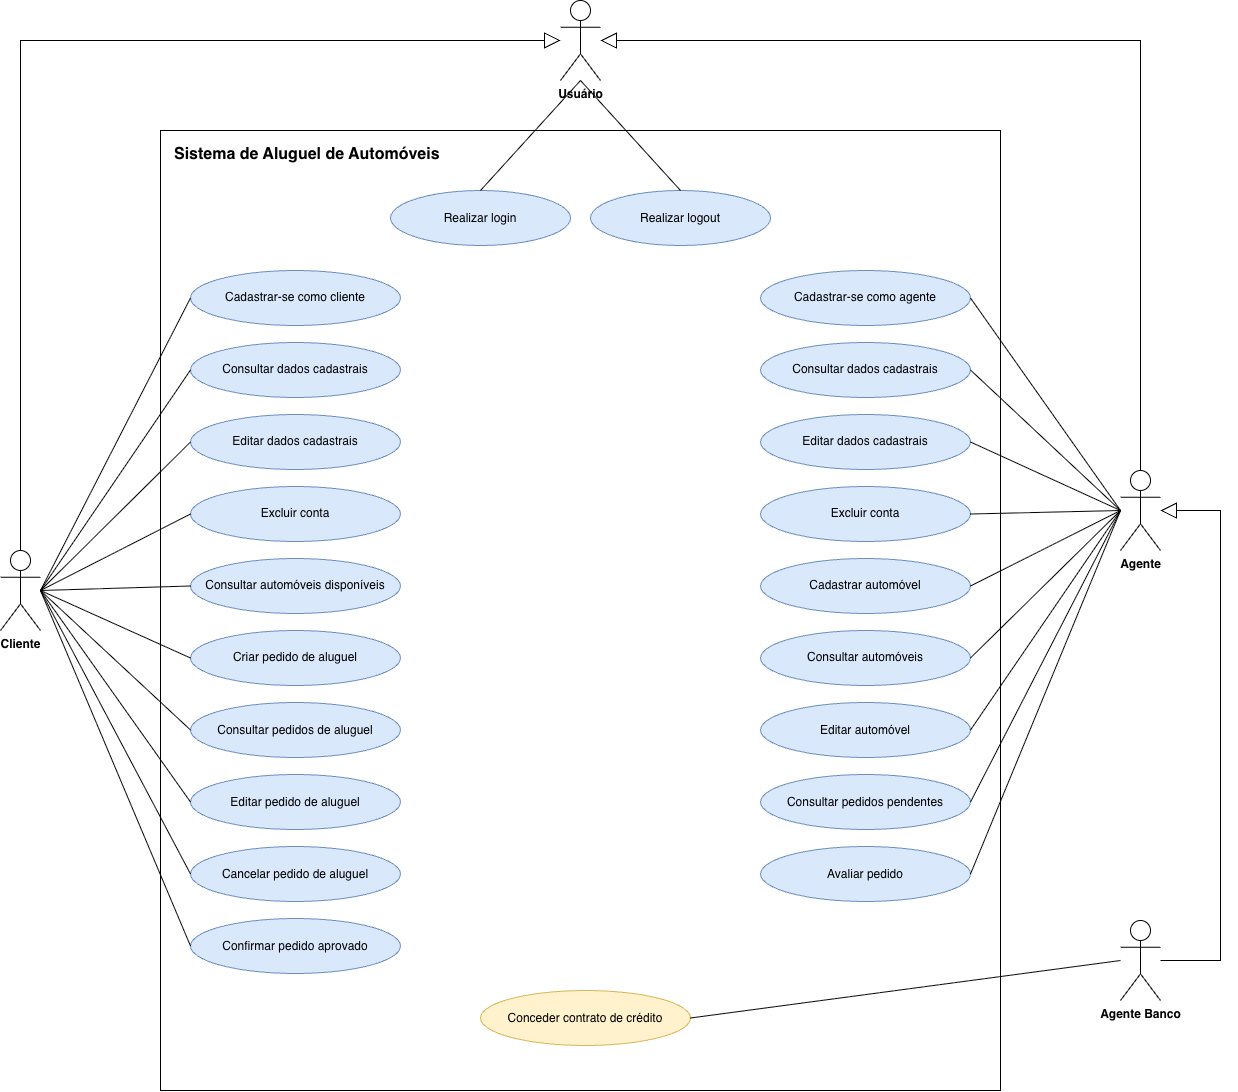

The diagram above was exported from draw.io. Its source (the exported page's mxGraphModel, read from the mxfile embedded in the PNG):
<mxGraphModel dx="1572" dy="1107" grid="1" gridSize="10" guides="1" tooltips="1" connect="1" arrows="1" fold="1" page="1" pageScale="1" pageWidth="1400" pageHeight="1150" background="light-dark(#FFFFFF,#121212)" math="0" shadow="0">
  <root>
    <mxCell id="0" />
    <mxCell id="1" parent="0" />
    <mxCell id="boundary" parent="1" style="rounded=0;whiteSpace=wrap;html=1;verticalAlign=top;fontStyle=1;fontSize=16;fillColor=none;spacingTop=8;align=left;spacingLeft=12;" value="Sistema de Aluguel de Automóveis" vertex="1">
      <mxGeometry height="960" width="840" x="240" y="140" as="geometry" />
    </mxCell>
    <mxCell id="usuario" parent="1" style="shape=umlActor;verticalLabelPosition=bottom;verticalAlign=top;html=1;outlineConnect=0;fontStyle=1;" value="Usuário" vertex="1">
      <mxGeometry height="80" width="40" x="640" y="10" as="geometry" />
    </mxCell>
    <mxCell id="cliente" parent="1" style="shape=umlActor;verticalLabelPosition=bottom;verticalAlign=top;html=1;outlineConnect=0;fontStyle=1;" value="Cliente" vertex="1">
      <mxGeometry height="80" width="40" x="80" y="560" as="geometry" />
    </mxCell>
    <mxCell id="agente" parent="1" style="shape=umlActor;verticalLabelPosition=bottom;verticalAlign=top;html=1;outlineConnect=0;fontStyle=1;" value="Agente" vertex="1">
      <mxGeometry height="80" width="40" x="1200" y="480" as="geometry" />
    </mxCell>
    <mxCell id="banco" parent="1" style="shape=umlActor;verticalLabelPosition=bottom;verticalAlign=top;html=1;outlineConnect=0;fontStyle=1;" value="Agente Banco" vertex="1">
      <mxGeometry height="80" width="40" x="1200" y="930" as="geometry" />
    </mxCell>
    <mxCell id="uc01" parent="1" style="ellipse;whiteSpace=wrap;html=1;fillColor=#dae8fc;strokeColor=#6c8ebf;" value="Realizar login" vertex="1">
      <mxGeometry height="55" width="180" x="470" y="200" as="geometry" />
    </mxCell>
    <mxCell id="uc02" parent="1" style="ellipse;whiteSpace=wrap;html=1;fillColor=#dae8fc;strokeColor=#6c8ebf;" value="Realizar logout" vertex="1">
      <mxGeometry height="55" width="180" x="670" y="200" as="geometry" />
    </mxCell>
    <mxCell id="a01" edge="1" parent="1" source="usuario" style="endArrow=none;html=1;exitX=0.5;exitY=1;entryX=0.5;entryY=0;" target="uc01">
      <mxGeometry relative="1" as="geometry" />
    </mxCell>
    <mxCell id="a02" edge="1" parent="1" source="usuario" style="endArrow=none;html=1;exitX=0.5;exitY=1;entryX=0.5;entryY=0;" target="uc02">
      <mxGeometry relative="1" as="geometry" />
    </mxCell>
    <mxCell id="uc03" parent="1" style="ellipse;whiteSpace=wrap;html=1;fillColor=#dae8fc;strokeColor=#6c8ebf;" value="Cadastrar-se como cliente" vertex="1">
      <mxGeometry height="55" width="210" x="270" y="280" as="geometry" />
    </mxCell>
    <mxCell id="auc03" edge="1" parent="1" source="cliente" style="endArrow=none;html=1;exitX=1;exitY=0.5;entryX=0;entryY=0.5;" target="uc03">
      <mxGeometry relative="1" as="geometry" />
    </mxCell>
    <mxCell id="uc04" parent="1" style="ellipse;whiteSpace=wrap;html=1;fillColor=#dae8fc;strokeColor=#6c8ebf;" value="Consultar dados cadastrais" vertex="1">
      <mxGeometry height="55" width="210" x="270" y="352" as="geometry" />
    </mxCell>
    <mxCell id="auc04" edge="1" parent="1" source="cliente" style="endArrow=none;html=1;exitX=1;exitY=0.5;entryX=0;entryY=0.5;" target="uc04">
      <mxGeometry relative="1" as="geometry" />
    </mxCell>
    <mxCell id="uc05" parent="1" style="ellipse;whiteSpace=wrap;html=1;fillColor=#dae8fc;strokeColor=#6c8ebf;" value="Editar dados cadastrais" vertex="1">
      <mxGeometry height="55" width="210" x="270" y="424" as="geometry" />
    </mxCell>
    <mxCell id="auc05" edge="1" parent="1" source="cliente" style="endArrow=none;html=1;exitX=1;exitY=0.5;entryX=0;entryY=0.5;" target="uc05">
      <mxGeometry relative="1" as="geometry" />
    </mxCell>
    <mxCell id="uc06" parent="1" style="ellipse;whiteSpace=wrap;html=1;fillColor=#dae8fc;strokeColor=#6c8ebf;" value="Excluir conta" vertex="1">
      <mxGeometry height="55" width="210" x="270" y="496" as="geometry" />
    </mxCell>
    <mxCell id="auc06" edge="1" parent="1" source="cliente" style="endArrow=none;html=1;exitX=1;exitY=0.5;entryX=0;entryY=0.5;" target="uc06">
      <mxGeometry relative="1" as="geometry" />
    </mxCell>
    <mxCell id="uc07" parent="1" style="ellipse;whiteSpace=wrap;html=1;fillColor=#dae8fc;strokeColor=#6c8ebf;" value="Consultar automóveis disponíveis" vertex="1">
      <mxGeometry height="55" width="210" x="270" y="568" as="geometry" />
    </mxCell>
    <mxCell id="auc07" edge="1" parent="1" source="cliente" style="endArrow=none;html=1;exitX=1;exitY=0.5;entryX=0;entryY=0.5;" target="uc07">
      <mxGeometry relative="1" as="geometry" />
    </mxCell>
    <mxCell id="uc08" parent="1" style="ellipse;whiteSpace=wrap;html=1;fillColor=#dae8fc;strokeColor=#6c8ebf;" value="Criar pedido de aluguel" vertex="1">
      <mxGeometry height="55" width="210" x="270" y="640" as="geometry" />
    </mxCell>
    <mxCell id="auc08" edge="1" parent="1" source="cliente" style="endArrow=none;html=1;exitX=1;exitY=0.5;entryX=0;entryY=0.5;" target="uc08">
      <mxGeometry relative="1" as="geometry" />
    </mxCell>
    <mxCell id="uc09" parent="1" style="ellipse;whiteSpace=wrap;html=1;fillColor=#dae8fc;strokeColor=#6c8ebf;" value="Consultar pedidos de aluguel" vertex="1">
      <mxGeometry height="55" width="210" x="270" y="712" as="geometry" />
    </mxCell>
    <mxCell id="auc09" edge="1" parent="1" source="cliente" style="endArrow=none;html=1;exitX=1;exitY=0.5;entryX=0;entryY=0.5;" target="uc09">
      <mxGeometry relative="1" as="geometry" />
    </mxCell>
    <mxCell id="uc10" parent="1" style="ellipse;whiteSpace=wrap;html=1;fillColor=#dae8fc;strokeColor=#6c8ebf;" value="Editar pedido de aluguel" vertex="1">
      <mxGeometry height="55" width="210" x="270" y="784" as="geometry" />
    </mxCell>
    <mxCell id="auc10" edge="1" parent="1" source="cliente" style="endArrow=none;html=1;exitX=1;exitY=0.5;entryX=0;entryY=0.5;" target="uc10">
      <mxGeometry relative="1" as="geometry" />
    </mxCell>
    <mxCell id="uc11" parent="1" style="ellipse;whiteSpace=wrap;html=1;fillColor=#dae8fc;strokeColor=#6c8ebf;" value="Cancelar pedido de aluguel" vertex="1">
      <mxGeometry height="55" width="210" x="270" y="856" as="geometry" />
    </mxCell>
    <mxCell id="auc11" edge="1" parent="1" source="cliente" style="endArrow=none;html=1;exitX=1;exitY=0.5;entryX=0;entryY=0.5;" target="uc11">
      <mxGeometry relative="1" as="geometry" />
    </mxCell>
    <mxCell id="uc12" parent="1" style="ellipse;whiteSpace=wrap;html=1;fillColor=#dae8fc;strokeColor=#6c8ebf;" value="Confirmar pedido aprovado" vertex="1">
      <mxGeometry height="55" width="210" x="270" y="928" as="geometry" />
    </mxCell>
    <mxCell id="auc12" edge="1" parent="1" source="cliente" style="endArrow=none;html=1;exitX=1;exitY=0.5;entryX=0;entryY=0.5;" target="uc12">
      <mxGeometry relative="1" as="geometry" />
    </mxCell>
    <mxCell id="uc13" parent="1" style="ellipse;whiteSpace=wrap;html=1;fillColor=#dae8fc;strokeColor=#6c8ebf;" value="Cadastrar-se como agente" vertex="1">
      <mxGeometry height="55" width="210" x="840" y="280" as="geometry" />
    </mxCell>
    <mxCell id="auc13" edge="1" parent="1" source="agente" style="endArrow=none;html=1;exitX=0;exitY=0.5;entryX=1;entryY=0.5;" target="uc13">
      <mxGeometry relative="1" as="geometry" />
    </mxCell>
    <mxCell id="uc14" parent="1" style="ellipse;whiteSpace=wrap;html=1;fillColor=#dae8fc;strokeColor=#6c8ebf;" value="Consultar dados cadastrais" vertex="1">
      <mxGeometry height="55" width="210" x="840" y="352" as="geometry" />
    </mxCell>
    <mxCell id="auc14" edge="1" parent="1" source="agente" style="endArrow=none;html=1;exitX=0;exitY=0.5;entryX=1;entryY=0.5;" target="uc14">
      <mxGeometry relative="1" as="geometry" />
    </mxCell>
    <mxCell id="uc15" parent="1" style="ellipse;whiteSpace=wrap;html=1;fillColor=#dae8fc;strokeColor=#6c8ebf;" value="Editar dados cadastrais" vertex="1">
      <mxGeometry height="55" width="210" x="840" y="424" as="geometry" />
    </mxCell>
    <mxCell id="auc15" edge="1" parent="1" source="agente" style="endArrow=none;html=1;exitX=0;exitY=0.5;entryX=1;entryY=0.5;" target="uc15">
      <mxGeometry relative="1" as="geometry" />
    </mxCell>
    <mxCell id="uc16" parent="1" style="ellipse;whiteSpace=wrap;html=1;fillColor=#dae8fc;strokeColor=#6c8ebf;" value="Excluir conta" vertex="1">
      <mxGeometry height="55" width="210" x="840" y="496" as="geometry" />
    </mxCell>
    <mxCell id="auc16" edge="1" parent="1" source="agente" style="endArrow=none;html=1;exitX=0;exitY=0.5;entryX=1;entryY=0.5;" target="uc16">
      <mxGeometry relative="1" as="geometry" />
    </mxCell>
    <mxCell id="uc17" parent="1" style="ellipse;whiteSpace=wrap;html=1;fillColor=#dae8fc;strokeColor=#6c8ebf;" value="Cadastrar automóvel" vertex="1">
      <mxGeometry height="55" width="210" x="840" y="568" as="geometry" />
    </mxCell>
    <mxCell id="auc17" edge="1" parent="1" source="agente" style="endArrow=none;html=1;exitX=0;exitY=0.5;entryX=1;entryY=0.5;" target="uc17">
      <mxGeometry relative="1" as="geometry" />
    </mxCell>
    <mxCell id="uc18" parent="1" style="ellipse;whiteSpace=wrap;html=1;fillColor=#dae8fc;strokeColor=#6c8ebf;" value="Consultar automóveis" vertex="1">
      <mxGeometry height="55" width="210" x="840" y="640" as="geometry" />
    </mxCell>
    <mxCell id="auc18" edge="1" parent="1" source="agente" style="endArrow=none;html=1;exitX=0;exitY=0.5;entryX=1;entryY=0.5;" target="uc18">
      <mxGeometry relative="1" as="geometry" />
    </mxCell>
    <mxCell id="uc19" parent="1" style="ellipse;whiteSpace=wrap;html=1;fillColor=#dae8fc;strokeColor=#6c8ebf;" value="Editar automóvel" vertex="1">
      <mxGeometry height="55" width="210" x="840" y="712" as="geometry" />
    </mxCell>
    <mxCell id="auc19" edge="1" parent="1" source="agente" style="endArrow=none;html=1;exitX=0;exitY=0.5;entryX=1;entryY=0.5;" target="uc19">
      <mxGeometry relative="1" as="geometry" />
    </mxCell>
    <mxCell id="uc20" parent="1" style="ellipse;whiteSpace=wrap;html=1;fillColor=#dae8fc;strokeColor=#6c8ebf;" value="Consultar pedidos pendentes" vertex="1">
      <mxGeometry height="55" width="210" x="840" y="784" as="geometry" />
    </mxCell>
    <mxCell id="auc20" edge="1" parent="1" source="agente" style="endArrow=none;html=1;exitX=0;exitY=0.5;entryX=1;entryY=0.5;" target="uc20">
      <mxGeometry relative="1" as="geometry" />
    </mxCell>
    <mxCell id="uc21" parent="1" style="ellipse;whiteSpace=wrap;html=1;fillColor=#dae8fc;strokeColor=#6c8ebf;" value="Avaliar pedido" vertex="1">
      <mxGeometry height="55" width="210" x="840" y="856" as="geometry" />
    </mxCell>
    <mxCell id="auc21" edge="1" parent="1" source="agente" style="endArrow=none;html=1;exitX=0;exitY=0.5;entryX=1;entryY=0.5;" target="uc21">
      <mxGeometry relative="1" as="geometry" />
    </mxCell>
    <mxCell id="uc22" parent="1" style="ellipse;whiteSpace=wrap;html=1;fillColor=#fff2cc;strokeColor=#d6b656;" value="Conceder contrato de crédito" vertex="1">
      <mxGeometry height="55" width="210" x="560" y="1000" as="geometry" />
    </mxCell>
    <mxCell id="a22" edge="1" parent="1" source="banco" style="endArrow=none;html=1;exitX=0;exitY=0.5;entryX=1;entryY=0.5;" target="uc22">
      <mxGeometry relative="1" as="geometry" />
    </mxCell>
    <mxCell id="g1" edge="1" parent="1" source="cliente" style="endArrow=block;endFill=0;endSize=14;html=1;edgeStyle=orthogonalEdgeStyle;rounded=0;exitX=0.5;exitY=0;entryX=0;entryY=0.5;" target="usuario">
      <mxGeometry relative="1" as="geometry">
        <Array as="points">
          <mxPoint x="100" y="50" />
        </Array>
      </mxGeometry>
    </mxCell>
    <mxCell id="g2" edge="1" parent="1" source="agente" style="endArrow=block;endFill=0;endSize=14;html=1;edgeStyle=orthogonalEdgeStyle;rounded=0;exitX=0.5;exitY=0;entryX=1;entryY=0.5;" target="usuario">
      <mxGeometry relative="1" as="geometry">
        <Array as="points">
          <mxPoint x="1220" y="50" />
        </Array>
      </mxGeometry>
    </mxCell>
    <mxCell id="g3" edge="1" parent="1" source="banco" style="endArrow=block;endFill=0;endSize=14;html=1;edgeStyle=orthogonalEdgeStyle;rounded=0;exitX=1;exitY=0.5;entryX=1;entryY=0.5;" target="agente">
      <mxGeometry relative="1" as="geometry">
        <Array as="points">
          <mxPoint x="1300" y="970" />
          <mxPoint x="1300" y="520" />
        </Array>
      </mxGeometry>
    </mxCell>
  </root>
</mxGraphModel>